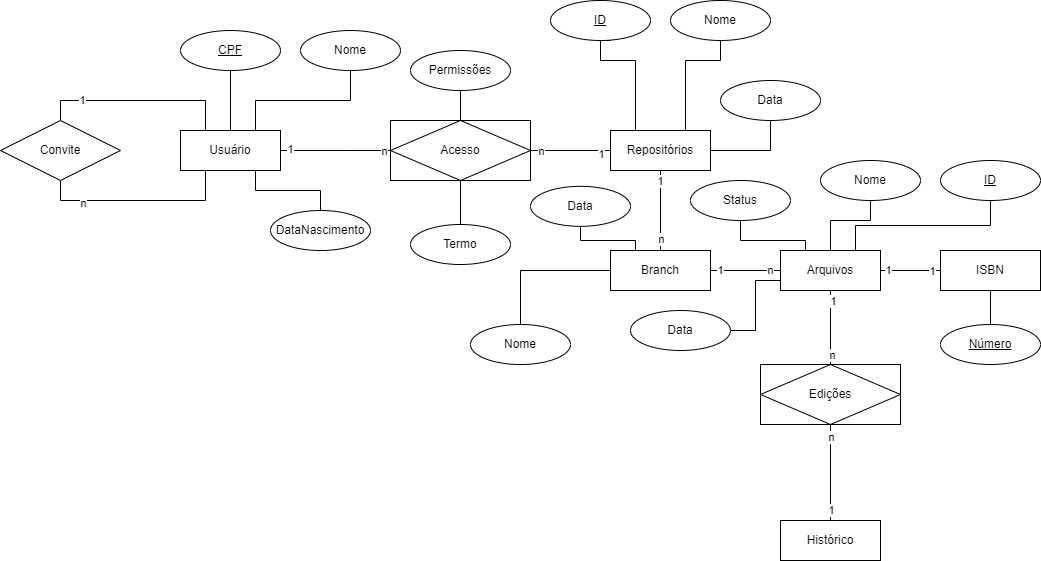

The diagram above was exported from draw.io. Its source (the exported page's mxGraphModel, read from the mxfile embedded in the PNG):
<mxGraphModel dx="868" dy="496" grid="1" gridSize="10" guides="1" tooltips="1" connect="1" arrows="1" fold="1" page="1" pageScale="1" pageWidth="1169" pageHeight="827" math="0" shadow="0">
  <root>
    <mxCell id="0" />
    <mxCell id="1" parent="0" />
    <mxCell id="do4QVxHaX6XHre9uvOxi-28" style="edgeStyle=orthogonalEdgeStyle;rounded=0;orthogonalLoop=1;jettySize=auto;html=1;exitX=0.25;exitY=0;exitDx=0;exitDy=0;entryX=0.5;entryY=0;entryDx=0;entryDy=0;endArrow=none;endFill=0;" parent="1" source="ju0gslhjp3Z-Pm0NPE1V-1" target="do4QVxHaX6XHre9uvOxi-27" edge="1">
      <mxGeometry relative="1" as="geometry">
        <Array as="points">
          <mxPoint x="285" y="270" />
          <mxPoint x="140" y="270" />
        </Array>
      </mxGeometry>
    </mxCell>
    <mxCell id="1QFhwMYPTa27k-FvJ5lF-1" value="1" style="edgeLabel;html=1;align=center;verticalAlign=middle;resizable=0;points=[];" parent="do4QVxHaX6XHre9uvOxi-28" vertex="1" connectable="0">
      <mxGeometry x="0.5763" y="-1" relative="1" as="geometry">
        <mxPoint as="offset" />
      </mxGeometry>
    </mxCell>
    <mxCell id="do4QVxHaX6XHre9uvOxi-29" style="edgeStyle=orthogonalEdgeStyle;rounded=0;orthogonalLoop=1;jettySize=auto;html=1;exitX=0.25;exitY=1;exitDx=0;exitDy=0;entryX=0.5;entryY=1;entryDx=0;entryDy=0;endArrow=none;endFill=0;" parent="1" source="ju0gslhjp3Z-Pm0NPE1V-1" target="do4QVxHaX6XHre9uvOxi-27" edge="1">
      <mxGeometry relative="1" as="geometry" />
    </mxCell>
    <mxCell id="1QFhwMYPTa27k-FvJ5lF-2" value="n" style="edgeLabel;html=1;align=center;verticalAlign=middle;resizable=0;points=[];" parent="do4QVxHaX6XHre9uvOxi-29" vertex="1" connectable="0">
      <mxGeometry x="0.5643" y="2" relative="1" as="geometry">
        <mxPoint as="offset" />
      </mxGeometry>
    </mxCell>
    <mxCell id="do4QVxHaX6XHre9uvOxi-30" style="edgeStyle=orthogonalEdgeStyle;rounded=0;orthogonalLoop=1;jettySize=auto;html=1;exitX=1;exitY=0.5;exitDx=0;exitDy=0;entryX=0;entryY=0.5;entryDx=0;entryDy=0;endArrow=none;endFill=0;" parent="1" source="ju0gslhjp3Z-Pm0NPE1V-1" edge="1">
      <mxGeometry relative="1" as="geometry">
        <mxPoint x="430" y="320" as="targetPoint" />
      </mxGeometry>
    </mxCell>
    <mxCell id="1QFhwMYPTa27k-FvJ5lF-4" value="1" style="edgeLabel;html=1;align=center;verticalAlign=middle;resizable=0;points=[];" parent="do4QVxHaX6XHre9uvOxi-30" vertex="1" connectable="0">
      <mxGeometry x="-0.7388" y="2" relative="1" as="geometry">
        <mxPoint as="offset" />
      </mxGeometry>
    </mxCell>
    <mxCell id="ju0gslhjp3Z-Pm0NPE1V-1" value="Usuário" style="whiteSpace=wrap;html=1;align=center;" parent="1" vertex="1">
      <mxGeometry x="260" y="300" width="100" height="40" as="geometry" />
    </mxCell>
    <mxCell id="do4QVxHaX6XHre9uvOxi-4" style="edgeStyle=orthogonalEdgeStyle;rounded=0;orthogonalLoop=1;jettySize=auto;html=1;exitX=0.5;exitY=1;exitDx=0;exitDy=0;entryX=0.5;entryY=0;entryDx=0;entryDy=0;endArrow=none;endFill=0;" parent="1" source="do4QVxHaX6XHre9uvOxi-3" target="ju0gslhjp3Z-Pm0NPE1V-1" edge="1">
      <mxGeometry relative="1" as="geometry" />
    </mxCell>
    <mxCell id="do4QVxHaX6XHre9uvOxi-3" value="CPF" style="ellipse;whiteSpace=wrap;html=1;align=center;fontStyle=4;" parent="1" vertex="1">
      <mxGeometry x="260" y="200" width="100" height="40" as="geometry" />
    </mxCell>
    <mxCell id="do4QVxHaX6XHre9uvOxi-21" style="edgeStyle=orthogonalEdgeStyle;rounded=0;orthogonalLoop=1;jettySize=auto;html=1;exitX=0.5;exitY=1;exitDx=0;exitDy=0;entryX=0.5;entryY=0;entryDx=0;entryDy=0;endArrow=none;endFill=0;" parent="1" source="do4QVxHaX6XHre9uvOxi-5" target="do4QVxHaX6XHre9uvOxi-20" edge="1">
      <mxGeometry relative="1" as="geometry" />
    </mxCell>
    <mxCell id="1QFhwMYPTa27k-FvJ5lF-20" value="1" style="edgeLabel;html=1;align=center;verticalAlign=middle;resizable=0;points=[];" parent="do4QVxHaX6XHre9uvOxi-21" vertex="1" connectable="0">
      <mxGeometry x="-0.7569" y="-1" relative="1" as="geometry">
        <mxPoint as="offset" />
      </mxGeometry>
    </mxCell>
    <mxCell id="1QFhwMYPTa27k-FvJ5lF-21" value="n" style="edgeLabel;html=1;align=center;verticalAlign=middle;resizable=0;points=[];" parent="do4QVxHaX6XHre9uvOxi-21" vertex="1" connectable="0">
      <mxGeometry x="0.6914" relative="1" as="geometry">
        <mxPoint as="offset" />
      </mxGeometry>
    </mxCell>
    <mxCell id="do4QVxHaX6XHre9uvOxi-49" style="edgeStyle=orthogonalEdgeStyle;rounded=0;orthogonalLoop=1;jettySize=auto;html=1;exitX=1;exitY=0.5;exitDx=0;exitDy=0;entryX=0.5;entryY=1;entryDx=0;entryDy=0;endArrow=none;endFill=0;" parent="1" source="do4QVxHaX6XHre9uvOxi-5" target="do4QVxHaX6XHre9uvOxi-48" edge="1">
      <mxGeometry relative="1" as="geometry" />
    </mxCell>
    <mxCell id="do4QVxHaX6XHre9uvOxi-5" value="Repositórios" style="whiteSpace=wrap;html=1;align=center;" parent="1" vertex="1">
      <mxGeometry x="690" y="300" width="100" height="40" as="geometry" />
    </mxCell>
    <mxCell id="do4QVxHaX6XHre9uvOxi-13" style="edgeStyle=orthogonalEdgeStyle;rounded=0;orthogonalLoop=1;jettySize=auto;html=1;exitX=1;exitY=0.5;exitDx=0;exitDy=0;entryX=0;entryY=0.5;entryDx=0;entryDy=0;endArrow=none;endFill=0;" parent="1" source="do4QVxHaX6XHre9uvOxi-6" target="do4QVxHaX6XHre9uvOxi-12" edge="1">
      <mxGeometry relative="1" as="geometry" />
    </mxCell>
    <mxCell id="1QFhwMYPTa27k-FvJ5lF-22" value="1" style="edgeLabel;html=1;align=center;verticalAlign=middle;resizable=0;points=[];" parent="do4QVxHaX6XHre9uvOxi-13" vertex="1" connectable="0">
      <mxGeometry x="-0.7714" y="1" relative="1" as="geometry">
        <mxPoint as="offset" />
      </mxGeometry>
    </mxCell>
    <mxCell id="1QFhwMYPTa27k-FvJ5lF-23" value="1" style="edgeLabel;html=1;align=center;verticalAlign=middle;resizable=0;points=[];" parent="do4QVxHaX6XHre9uvOxi-13" vertex="1" connectable="0">
      <mxGeometry x="0.7143" relative="1" as="geometry">
        <mxPoint as="offset" />
      </mxGeometry>
    </mxCell>
    <mxCell id="do4QVxHaX6XHre9uvOxi-22" style="edgeStyle=orthogonalEdgeStyle;rounded=0;orthogonalLoop=1;jettySize=auto;html=1;exitX=0;exitY=0.5;exitDx=0;exitDy=0;entryX=1;entryY=0.5;entryDx=0;entryDy=0;endArrow=none;endFill=0;" parent="1" source="do4QVxHaX6XHre9uvOxi-6" target="do4QVxHaX6XHre9uvOxi-20" edge="1">
      <mxGeometry relative="1" as="geometry" />
    </mxCell>
    <mxCell id="1QFhwMYPTa27k-FvJ5lF-24" value="1" style="edgeLabel;html=1;align=center;verticalAlign=middle;resizable=0;points=[];" parent="do4QVxHaX6XHre9uvOxi-22" vertex="1" connectable="0">
      <mxGeometry x="0.7306" y="-1" relative="1" as="geometry">
        <mxPoint as="offset" />
      </mxGeometry>
    </mxCell>
    <mxCell id="1QFhwMYPTa27k-FvJ5lF-25" value="n" style="edgeLabel;html=1;align=center;verticalAlign=middle;resizable=0;points=[];" parent="do4QVxHaX6XHre9uvOxi-22" vertex="1" connectable="0">
      <mxGeometry x="-0.6898" y="-1" relative="1" as="geometry">
        <mxPoint as="offset" />
      </mxGeometry>
    </mxCell>
    <mxCell id="do4QVxHaX6XHre9uvOxi-51" style="edgeStyle=orthogonalEdgeStyle;rounded=0;orthogonalLoop=1;jettySize=auto;html=1;exitX=0;exitY=0.75;exitDx=0;exitDy=0;entryX=1;entryY=0.5;entryDx=0;entryDy=0;endArrow=none;endFill=0;" parent="1" source="do4QVxHaX6XHre9uvOxi-6" target="do4QVxHaX6XHre9uvOxi-50" edge="1">
      <mxGeometry relative="1" as="geometry" />
    </mxCell>
    <mxCell id="do4QVxHaX6XHre9uvOxi-58" style="edgeStyle=orthogonalEdgeStyle;rounded=0;orthogonalLoop=1;jettySize=auto;html=1;exitX=0.5;exitY=1;exitDx=0;exitDy=0;entryX=0.5;entryY=0;entryDx=0;entryDy=0;endArrow=none;endFill=0;" parent="1" source="do4QVxHaX6XHre9uvOxi-6" target="do4QVxHaX6XHre9uvOxi-57" edge="1">
      <mxGeometry relative="1" as="geometry" />
    </mxCell>
    <mxCell id="1QFhwMYPTa27k-FvJ5lF-16" value="1" style="edgeLabel;html=1;align=center;verticalAlign=middle;resizable=0;points=[];" parent="do4QVxHaX6XHre9uvOxi-58" vertex="1" connectable="0">
      <mxGeometry x="-0.7356" y="2" relative="1" as="geometry">
        <mxPoint as="offset" />
      </mxGeometry>
    </mxCell>
    <mxCell id="1QFhwMYPTa27k-FvJ5lF-17" value="n" style="edgeLabel;html=1;align=center;verticalAlign=middle;resizable=0;points=[];" parent="do4QVxHaX6XHre9uvOxi-58" vertex="1" connectable="0">
      <mxGeometry x="0.7422" y="1" relative="1" as="geometry">
        <mxPoint as="offset" />
      </mxGeometry>
    </mxCell>
    <mxCell id="1QFhwMYPTa27k-FvJ5lF-12" style="edgeStyle=orthogonalEdgeStyle;rounded=0;orthogonalLoop=1;jettySize=auto;html=1;exitX=0.75;exitY=0;exitDx=0;exitDy=0;entryX=0.5;entryY=1;entryDx=0;entryDy=0;endArrow=none;endFill=0;" parent="1" source="do4QVxHaX6XHre9uvOxi-6" target="1QFhwMYPTa27k-FvJ5lF-11" edge="1">
      <mxGeometry relative="1" as="geometry" />
    </mxCell>
    <mxCell id="do4QVxHaX6XHre9uvOxi-6" value="Arquivos" style="whiteSpace=wrap;html=1;align=center;" parent="1" vertex="1">
      <mxGeometry x="860" y="420" width="100" height="40" as="geometry" />
    </mxCell>
    <mxCell id="do4QVxHaX6XHre9uvOxi-31" style="edgeStyle=orthogonalEdgeStyle;rounded=0;orthogonalLoop=1;jettySize=auto;html=1;exitX=1;exitY=0.5;exitDx=0;exitDy=0;entryX=0;entryY=0.5;entryDx=0;entryDy=0;endArrow=none;endFill=0;" parent="1" source="do4QVxHaX6XHre9uvOxi-11" target="do4QVxHaX6XHre9uvOxi-5" edge="1">
      <mxGeometry relative="1" as="geometry" />
    </mxCell>
    <mxCell id="1QFhwMYPTa27k-FvJ5lF-6" value="n" style="edgeLabel;html=1;align=center;verticalAlign=middle;resizable=0;points=[];" parent="do4QVxHaX6XHre9uvOxi-31" vertex="1" connectable="0">
      <mxGeometry x="-0.7422" relative="1" as="geometry">
        <mxPoint as="offset" />
      </mxGeometry>
    </mxCell>
    <mxCell id="1QFhwMYPTa27k-FvJ5lF-7" value="1" style="edgeLabel;html=1;align=center;verticalAlign=middle;resizable=0;points=[];" parent="do4QVxHaX6XHre9uvOxi-31" vertex="1" connectable="0">
      <mxGeometry x="0.7578" y="-3" relative="1" as="geometry">
        <mxPoint as="offset" />
      </mxGeometry>
    </mxCell>
    <mxCell id="do4QVxHaX6XHre9uvOxi-34" style="edgeStyle=orthogonalEdgeStyle;rounded=0;orthogonalLoop=1;jettySize=auto;html=1;exitX=0;exitY=0.5;exitDx=0;exitDy=0;endArrow=none;endFill=0;" parent="1" source="do4QVxHaX6XHre9uvOxi-11" edge="1">
      <mxGeometry relative="1" as="geometry">
        <mxPoint x="430" y="320" as="targetPoint" />
      </mxGeometry>
    </mxCell>
    <mxCell id="1QFhwMYPTa27k-FvJ5lF-5" value="n" style="edgeLabel;html=1;align=center;verticalAlign=middle;resizable=0;points=[];" parent="do4QVxHaX6XHre9uvOxi-34" vertex="1" connectable="0">
      <mxGeometry x="-0.64" relative="1" as="geometry">
        <mxPoint as="offset" />
      </mxGeometry>
    </mxCell>
    <mxCell id="do4QVxHaX6XHre9uvOxi-41" style="edgeStyle=orthogonalEdgeStyle;rounded=0;orthogonalLoop=1;jettySize=auto;html=1;entryX=0.5;entryY=1;entryDx=0;entryDy=0;endArrow=none;endFill=0;" parent="1" source="do4QVxHaX6XHre9uvOxi-11" target="do4QVxHaX6XHre9uvOxi-40" edge="1">
      <mxGeometry relative="1" as="geometry" />
    </mxCell>
    <mxCell id="do4QVxHaX6XHre9uvOxi-42" style="edgeStyle=orthogonalEdgeStyle;rounded=0;orthogonalLoop=1;jettySize=auto;html=1;exitX=0.5;exitY=1;exitDx=0;exitDy=0;entryX=0.5;entryY=0;entryDx=0;entryDy=0;endArrow=none;endFill=0;" parent="1" source="do4QVxHaX6XHre9uvOxi-11" target="do4QVxHaX6XHre9uvOxi-38" edge="1">
      <mxGeometry relative="1" as="geometry" />
    </mxCell>
    <mxCell id="do4QVxHaX6XHre9uvOxi-11" value="Acesso" style="shape=associativeEntity;whiteSpace=wrap;html=1;align=center;" parent="1" vertex="1">
      <mxGeometry x="470" y="290" width="140" height="60" as="geometry" />
    </mxCell>
    <mxCell id="1QFhwMYPTa27k-FvJ5lF-14" style="edgeStyle=orthogonalEdgeStyle;rounded=0;orthogonalLoop=1;jettySize=auto;html=1;exitX=0.5;exitY=1;exitDx=0;exitDy=0;entryX=0.5;entryY=0;entryDx=0;entryDy=0;endArrow=none;endFill=0;" parent="1" source="do4QVxHaX6XHre9uvOxi-12" target="1QFhwMYPTa27k-FvJ5lF-13" edge="1">
      <mxGeometry relative="1" as="geometry" />
    </mxCell>
    <mxCell id="do4QVxHaX6XHre9uvOxi-12" value="ISBN" style="whiteSpace=wrap;html=1;align=center;" parent="1" vertex="1">
      <mxGeometry x="1020" y="420" width="100" height="40" as="geometry" />
    </mxCell>
    <mxCell id="do4QVxHaX6XHre9uvOxi-59" style="edgeStyle=orthogonalEdgeStyle;rounded=0;orthogonalLoop=1;jettySize=auto;html=1;exitX=0.5;exitY=0;exitDx=0;exitDy=0;entryX=0.5;entryY=1;entryDx=0;entryDy=0;endArrow=none;endFill=0;" parent="1" source="do4QVxHaX6XHre9uvOxi-19" target="do4QVxHaX6XHre9uvOxi-57" edge="1">
      <mxGeometry relative="1" as="geometry" />
    </mxCell>
    <mxCell id="1QFhwMYPTa27k-FvJ5lF-18" value="1" style="edgeLabel;html=1;align=center;verticalAlign=middle;resizable=0;points=[];" parent="do4QVxHaX6XHre9uvOxi-59" vertex="1" connectable="0">
      <mxGeometry x="-0.769" relative="1" as="geometry">
        <mxPoint as="offset" />
      </mxGeometry>
    </mxCell>
    <mxCell id="1QFhwMYPTa27k-FvJ5lF-19" value="n" style="edgeLabel;html=1;align=center;verticalAlign=middle;resizable=0;points=[];" parent="do4QVxHaX6XHre9uvOxi-59" vertex="1" connectable="0">
      <mxGeometry x="0.7546" relative="1" as="geometry">
        <mxPoint as="offset" />
      </mxGeometry>
    </mxCell>
    <mxCell id="do4QVxHaX6XHre9uvOxi-19" value="Histórico" style="whiteSpace=wrap;html=1;align=center;" parent="1" vertex="1">
      <mxGeometry x="860" y="690" width="100" height="40" as="geometry" />
    </mxCell>
    <mxCell id="do4QVxHaX6XHre9uvOxi-55" style="edgeStyle=orthogonalEdgeStyle;rounded=0;orthogonalLoop=1;jettySize=auto;html=1;exitX=0.25;exitY=0;exitDx=0;exitDy=0;entryX=0.5;entryY=1;entryDx=0;entryDy=0;endArrow=none;endFill=0;" parent="1" source="do4QVxHaX6XHre9uvOxi-20" target="do4QVxHaX6XHre9uvOxi-54" edge="1">
      <mxGeometry relative="1" as="geometry">
        <Array as="points">
          <mxPoint x="715" y="410" />
          <mxPoint x="660" y="410" />
        </Array>
      </mxGeometry>
    </mxCell>
    <mxCell id="do4QVxHaX6XHre9uvOxi-20" value="Branch" style="whiteSpace=wrap;html=1;align=center;" parent="1" vertex="1">
      <mxGeometry x="690" y="420" width="100" height="40" as="geometry" />
    </mxCell>
    <mxCell id="do4QVxHaX6XHre9uvOxi-27" value="Convite" style="shape=rhombus;perimeter=rhombusPerimeter;whiteSpace=wrap;html=1;align=center;" parent="1" vertex="1">
      <mxGeometry x="80" y="290" width="120" height="60" as="geometry" />
    </mxCell>
    <mxCell id="do4QVxHaX6XHre9uvOxi-35" style="edgeStyle=orthogonalEdgeStyle;rounded=0;orthogonalLoop=1;jettySize=auto;html=1;exitX=0.5;exitY=1;exitDx=0;exitDy=0;entryX=0.75;entryY=0;entryDx=0;entryDy=0;endArrow=none;endFill=0;" parent="1" source="do4QVxHaX6XHre9uvOxi-33" target="ju0gslhjp3Z-Pm0NPE1V-1" edge="1">
      <mxGeometry relative="1" as="geometry" />
    </mxCell>
    <mxCell id="do4QVxHaX6XHre9uvOxi-33" value="Nome" style="ellipse;whiteSpace=wrap;html=1;align=center;" parent="1" vertex="1">
      <mxGeometry x="380" y="200" width="100" height="40" as="geometry" />
    </mxCell>
    <mxCell id="do4QVxHaX6XHre9uvOxi-37" style="edgeStyle=orthogonalEdgeStyle;rounded=0;orthogonalLoop=1;jettySize=auto;html=1;exitX=0.5;exitY=0;exitDx=0;exitDy=0;entryX=0.75;entryY=1;entryDx=0;entryDy=0;endArrow=none;endFill=0;" parent="1" source="do4QVxHaX6XHre9uvOxi-36" target="ju0gslhjp3Z-Pm0NPE1V-1" edge="1">
      <mxGeometry relative="1" as="geometry">
        <Array as="points">
          <mxPoint x="400" y="360" />
          <mxPoint x="335" y="360" />
        </Array>
      </mxGeometry>
    </mxCell>
    <mxCell id="do4QVxHaX6XHre9uvOxi-36" value="DataNascimento" style="ellipse;whiteSpace=wrap;html=1;align=center;" parent="1" vertex="1">
      <mxGeometry x="350" y="380" width="100" height="40" as="geometry" />
    </mxCell>
    <mxCell id="do4QVxHaX6XHre9uvOxi-38" value="Termo" style="ellipse;whiteSpace=wrap;html=1;align=center;" parent="1" vertex="1">
      <mxGeometry x="490" y="394" width="100" height="40" as="geometry" />
    </mxCell>
    <mxCell id="do4QVxHaX6XHre9uvOxi-40" value="Permissões" style="ellipse;whiteSpace=wrap;html=1;align=center;" parent="1" vertex="1">
      <mxGeometry x="490" y="220" width="100" height="40" as="geometry" />
    </mxCell>
    <mxCell id="1QFhwMYPTa27k-FvJ5lF-10" style="edgeStyle=orthogonalEdgeStyle;rounded=0;orthogonalLoop=1;jettySize=auto;html=1;exitX=0.5;exitY=1;exitDx=0;exitDy=0;entryX=0.75;entryY=0;entryDx=0;entryDy=0;endArrow=none;endFill=0;" parent="1" source="do4QVxHaX6XHre9uvOxi-44" target="do4QVxHaX6XHre9uvOxi-5" edge="1">
      <mxGeometry relative="1" as="geometry">
        <Array as="points">
          <mxPoint x="800" y="230" />
          <mxPoint x="765" y="230" />
        </Array>
      </mxGeometry>
    </mxCell>
    <mxCell id="do4QVxHaX6XHre9uvOxi-44" value="Nome" style="ellipse;whiteSpace=wrap;html=1;align=center;" parent="1" vertex="1">
      <mxGeometry x="750" y="170" width="100" height="40" as="geometry" />
    </mxCell>
    <mxCell id="1QFhwMYPTa27k-FvJ5lF-27" style="edgeStyle=orthogonalEdgeStyle;rounded=0;orthogonalLoop=1;jettySize=auto;html=1;exitX=0.5;exitY=1;exitDx=0;exitDy=0;entryX=0.5;entryY=0;entryDx=0;entryDy=0;endArrow=none;endFill=0;" parent="1" source="do4QVxHaX6XHre9uvOxi-46" target="do4QVxHaX6XHre9uvOxi-6" edge="1">
      <mxGeometry relative="1" as="geometry">
        <Array as="points">
          <mxPoint x="950" y="390" />
          <mxPoint x="910" y="390" />
        </Array>
      </mxGeometry>
    </mxCell>
    <mxCell id="do4QVxHaX6XHre9uvOxi-46" value="Nome" style="ellipse;whiteSpace=wrap;html=1;align=center;" parent="1" vertex="1">
      <mxGeometry x="900" y="330" width="100" height="40" as="geometry" />
    </mxCell>
    <mxCell id="do4QVxHaX6XHre9uvOxi-48" value="Data" style="ellipse;whiteSpace=wrap;html=1;align=center;" parent="1" vertex="1">
      <mxGeometry x="800" y="250" width="100" height="40" as="geometry" />
    </mxCell>
    <mxCell id="do4QVxHaX6XHre9uvOxi-50" value="Data" style="ellipse;whiteSpace=wrap;html=1;align=center;" parent="1" vertex="1">
      <mxGeometry x="710" y="480" width="100" height="40" as="geometry" />
    </mxCell>
    <mxCell id="do4QVxHaX6XHre9uvOxi-53" style="edgeStyle=orthogonalEdgeStyle;rounded=0;orthogonalLoop=1;jettySize=auto;html=1;exitX=0.5;exitY=0;exitDx=0;exitDy=0;entryX=0;entryY=0.5;entryDx=0;entryDy=0;endArrow=none;endFill=0;" parent="1" source="do4QVxHaX6XHre9uvOxi-52" target="do4QVxHaX6XHre9uvOxi-20" edge="1">
      <mxGeometry relative="1" as="geometry">
        <Array as="points">
          <mxPoint x="600" y="494" />
          <mxPoint x="600" y="440" />
        </Array>
      </mxGeometry>
    </mxCell>
    <mxCell id="do4QVxHaX6XHre9uvOxi-52" value="Nome" style="ellipse;whiteSpace=wrap;html=1;align=center;" parent="1" vertex="1">
      <mxGeometry x="550" y="494" width="100" height="40" as="geometry" />
    </mxCell>
    <mxCell id="do4QVxHaX6XHre9uvOxi-54" value="Data" style="ellipse;whiteSpace=wrap;html=1;align=center;" parent="1" vertex="1">
      <mxGeometry x="610" y="355.83" width="100" height="40" as="geometry" />
    </mxCell>
    <mxCell id="do4QVxHaX6XHre9uvOxi-57" value="Edições" style="shape=associativeEntity;whiteSpace=wrap;html=1;align=center;" parent="1" vertex="1">
      <mxGeometry x="840" y="534" width="140" height="60" as="geometry" />
    </mxCell>
    <mxCell id="1QFhwMYPTa27k-FvJ5lF-9" style="edgeStyle=orthogonalEdgeStyle;rounded=0;orthogonalLoop=1;jettySize=auto;html=1;exitX=0.5;exitY=1;exitDx=0;exitDy=0;entryX=0.25;entryY=0;entryDx=0;entryDy=0;endArrow=none;endFill=0;" parent="1" source="1QFhwMYPTa27k-FvJ5lF-8" target="do4QVxHaX6XHre9uvOxi-5" edge="1">
      <mxGeometry relative="1" as="geometry">
        <Array as="points">
          <mxPoint x="690" y="200" />
          <mxPoint x="680" y="200" />
          <mxPoint x="680" y="230" />
          <mxPoint x="715" y="230" />
        </Array>
      </mxGeometry>
    </mxCell>
    <mxCell id="1QFhwMYPTa27k-FvJ5lF-8" value="&lt;u&gt;ID&lt;/u&gt;" style="ellipse;whiteSpace=wrap;html=1;align=center;" parent="1" vertex="1">
      <mxGeometry x="630" y="170" width="100" height="40" as="geometry" />
    </mxCell>
    <mxCell id="1QFhwMYPTa27k-FvJ5lF-11" value="&lt;u&gt;ID&lt;/u&gt;" style="ellipse;whiteSpace=wrap;html=1;align=center;" parent="1" vertex="1">
      <mxGeometry x="1020" y="330" width="100" height="40" as="geometry" />
    </mxCell>
    <mxCell id="1QFhwMYPTa27k-FvJ5lF-13" value="&lt;u&gt;Número&lt;/u&gt;" style="ellipse;whiteSpace=wrap;html=1;align=center;" parent="1" vertex="1">
      <mxGeometry x="1020" y="494" width="100" height="40" as="geometry" />
    </mxCell>
    <mxCell id="1QFhwMYPTa27k-FvJ5lF-28" style="edgeStyle=orthogonalEdgeStyle;rounded=0;orthogonalLoop=1;jettySize=auto;html=1;exitX=0.5;exitY=1;exitDx=0;exitDy=0;entryX=0.25;entryY=0;entryDx=0;entryDy=0;endArrow=none;endFill=0;" parent="1" source="1QFhwMYPTa27k-FvJ5lF-26" target="do4QVxHaX6XHre9uvOxi-6" edge="1">
      <mxGeometry relative="1" as="geometry" />
    </mxCell>
    <mxCell id="1QFhwMYPTa27k-FvJ5lF-26" value="Status" style="ellipse;whiteSpace=wrap;html=1;align=center;" parent="1" vertex="1">
      <mxGeometry x="770" y="350" width="100" height="40" as="geometry" />
    </mxCell>
  </root>
</mxGraphModel>